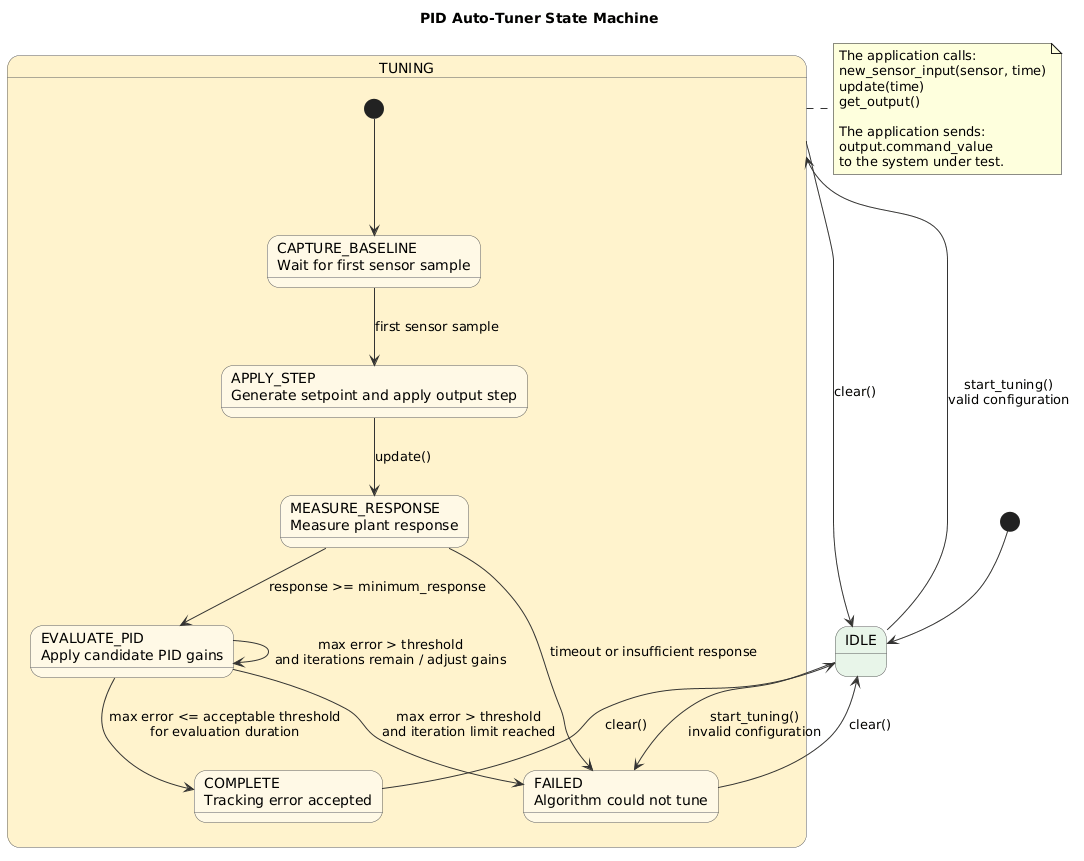

The diagram above was rendered by PlantUML. Its source (embedded in the PNG):
@startuml
 title PID Auto-Tuner State Machine

 skinparam state {
     BackgroundColor #FFF9E6
     BorderColor #5B5B5B
     ArrowColor #333333
 }

 [*] --> IDLE

 state IDLE #E8F5E9
 state TUNING #FFF3CD {
     [*] --> CAPTURE_BASELINE

     state CAPTURE_BASELINE as "CAPTURE_BASELINE\nWait for first sensor sample"
     state APPLY_STEP as "APPLY_STEP\nGenerate setpoint and apply output step"
     state MEASURE_RESPONSE as "MEASURE_RESPONSE\nMeasure plant response"
     state EVALUATE_PID as "EVALUATE_PID\nApply candidate PID gains"
     state COMPLETE as "COMPLETE\nTracking error accepted"
     state FAILED as "FAILED\nAlgorithm could not tune"

     CAPTURE_BASELINE --> APPLY_STEP : first sensor sample
     APPLY_STEP --> MEASURE_RESPONSE : update()
    MEASURE_RESPONSE --> EVALUATE_PID : response >= minimum_response
     MEASURE_RESPONSE --> FAILED : timeout or insufficient response
     EVALUATE_PID --> COMPLETE : max error <= acceptable threshold\nfor evaluation duration
    EVALUATE_PID --> EVALUATE_PID : max error > threshold\nand iterations remain / adjust gains
     EVALUATE_PID --> FAILED : max error > threshold\nand iteration limit reached
 }

 IDLE --> TUNING : start_tuning()\nvalid configuration
 IDLE --> FAILED : start_tuning()\ninvalid configuration
 TUNING --> IDLE : clear()
 COMPLETE --> IDLE : clear()
 FAILED --> IDLE : clear()

 note right of TUNING
   The application calls:
   new_sensor_input(sensor, time)
   update(time)
   get_output()

   The application sends:
   output.command_value
   to the system under test.
 end note

@enduml